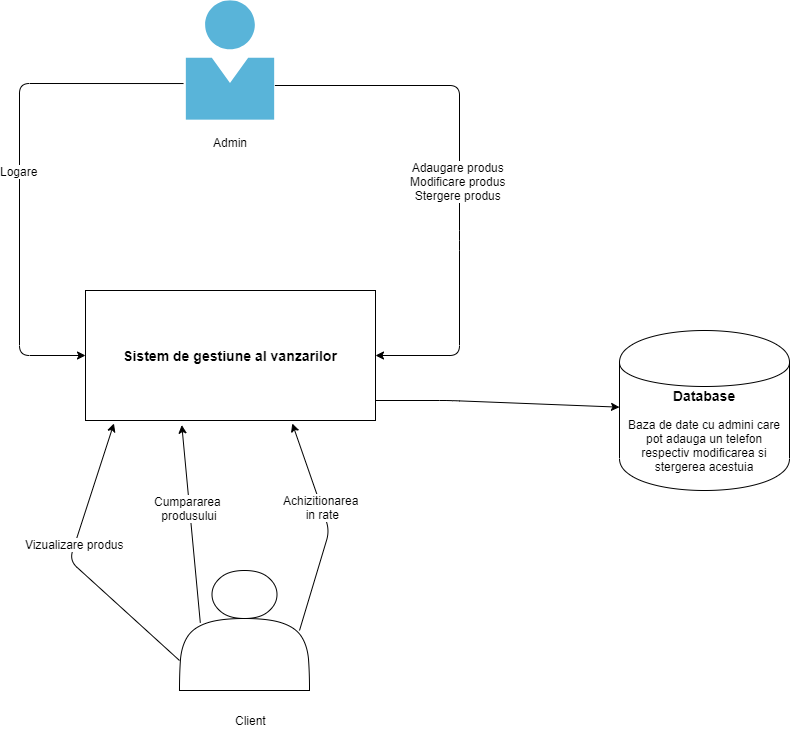

The diagram above was exported from draw.io. Its source (the exported page's mxGraphModel, read from the mxfile embedded in the PNG):
<mxGraphModel dx="1024" dy="534" grid="1" gridSize="10" guides="1" tooltips="1" connect="1" arrows="1" fold="1" page="1" pageScale="1" pageWidth="1100" pageHeight="850" math="0" shadow="0">
  <root>
    <mxCell id="0" />
    <mxCell id="1" parent="0" />
    <mxCell id="E8OVFag-NygA8QngYrSb-1" value="" style="aspect=fixed;html=1;points=[];align=center;image;fontSize=12;image=img/lib/mscae/Person.svg;" vertex="1" parent="1">
      <mxGeometry x="356.6" y="40" width="88.8" height="120" as="geometry" />
    </mxCell>
    <mxCell id="E8OVFag-NygA8QngYrSb-2" value="Admin" style="text;html=1;align=center;verticalAlign=middle;resizable=0;points=[];autosize=1;" vertex="1" parent="1">
      <mxGeometry x="376" y="172" width="50" height="20" as="geometry" />
    </mxCell>
    <mxCell id="E8OVFag-NygA8QngYrSb-3" value="" style="endArrow=classic;html=1;exitX=-0.029;exitY=0.692;exitDx=0;exitDy=0;exitPerimeter=0;" edge="1" parent="1" source="E8OVFag-NygA8QngYrSb-1" target="E8OVFag-NygA8QngYrSb-5">
      <mxGeometry width="50" height="50" relative="1" as="geometry">
        <mxPoint x="306.6" y="125" as="sourcePoint" />
        <mxPoint x="190" y="390" as="targetPoint" />
        <Array as="points">
          <mxPoint x="190" y="123" />
          <mxPoint x="190" y="395" />
        </Array>
      </mxGeometry>
    </mxCell>
    <mxCell id="E8OVFag-NygA8QngYrSb-16" value="Logare" style="text;html=1;align=center;verticalAlign=middle;resizable=0;points=[];labelBackgroundColor=#ffffff;" vertex="1" connectable="0" parent="E8OVFag-NygA8QngYrSb-3">
      <mxGeometry x="-0.3465" y="88" relative="1" as="geometry">
        <mxPoint x="-89" y="88" as="offset" />
      </mxGeometry>
    </mxCell>
    <mxCell id="E8OVFag-NygA8QngYrSb-4" value="" style="endArrow=classic;html=1;entryX=1;entryY=0.5;entryDx=0;entryDy=0;" edge="1" parent="1" target="E8OVFag-NygA8QngYrSb-5">
      <mxGeometry width="50" height="50" relative="1" as="geometry">
        <mxPoint x="445.4" y="125" as="sourcePoint" />
        <mxPoint x="495.4" y="75" as="targetPoint" />
        <Array as="points">
          <mxPoint x="630" y="125" />
          <mxPoint x="630" y="280" />
          <mxPoint x="630" y="395" />
        </Array>
      </mxGeometry>
    </mxCell>
    <mxCell id="E8OVFag-NygA8QngYrSb-17" value="Adaugare produs&lt;br&gt;Modificare produs&lt;br&gt;Stergere produs" style="text;html=1;align=center;verticalAlign=middle;resizable=0;points=[];labelBackgroundColor=#ffffff;" vertex="1" connectable="0" parent="E8OVFag-NygA8QngYrSb-4">
      <mxGeometry x="0.0405" y="-2" relative="1" as="geometry">
        <mxPoint as="offset" />
      </mxGeometry>
    </mxCell>
    <mxCell id="E8OVFag-NygA8QngYrSb-5" value="&lt;h3&gt;Sistem de gestiune al vanzarilor&lt;/h3&gt;" style="rounded=0;whiteSpace=wrap;html=1;" vertex="1" parent="1">
      <mxGeometry x="256" y="330" width="290" height="130" as="geometry" />
    </mxCell>
    <mxCell id="E8OVFag-NygA8QngYrSb-6" value="" style="shape=actor;whiteSpace=wrap;html=1;" vertex="1" parent="1">
      <mxGeometry x="350" y="610" width="130" height="120" as="geometry" />
    </mxCell>
    <mxCell id="E8OVFag-NygA8QngYrSb-7" value="Client" style="text;html=1;align=center;verticalAlign=middle;resizable=0;points=[];autosize=1;" vertex="1" parent="1">
      <mxGeometry x="396.6" y="750" width="50" height="20" as="geometry" />
    </mxCell>
    <mxCell id="E8OVFag-NygA8QngYrSb-8" value="" style="endArrow=classic;html=1;entryX=0.098;entryY=1.023;entryDx=0;entryDy=0;entryPerimeter=0;exitX=0;exitY=0.75;exitDx=0;exitDy=0;" edge="1" parent="1" source="E8OVFag-NygA8QngYrSb-6" target="E8OVFag-NygA8QngYrSb-5">
      <mxGeometry width="50" height="50" relative="1" as="geometry">
        <mxPoint x="310" y="700" as="sourcePoint" />
        <mxPoint x="306" y="610" as="targetPoint" />
        <Array as="points">
          <mxPoint x="240" y="600" />
        </Array>
      </mxGeometry>
    </mxCell>
    <mxCell id="E8OVFag-NygA8QngYrSb-9" value="Vizualizare produs" style="text;html=1;align=center;verticalAlign=middle;resizable=0;points=[];labelBackgroundColor=#ffffff;" vertex="1" connectable="0" parent="E8OVFag-NygA8QngYrSb-8">
      <mxGeometry x="0.1367" relative="1" as="geometry">
        <mxPoint as="offset" />
      </mxGeometry>
    </mxCell>
    <mxCell id="E8OVFag-NygA8QngYrSb-10" value="" style="endArrow=classic;html=1;exitX=0.16;exitY=0.435;exitDx=0;exitDy=0;exitPerimeter=0;entryX=0.332;entryY=1.035;entryDx=0;entryDy=0;entryPerimeter=0;" edge="1" parent="1" source="E8OVFag-NygA8QngYrSb-6" target="E8OVFag-NygA8QngYrSb-5">
      <mxGeometry width="50" height="50" relative="1" as="geometry">
        <mxPoint x="326" y="530" as="sourcePoint" />
        <mxPoint x="376" y="470" as="targetPoint" />
      </mxGeometry>
    </mxCell>
    <mxCell id="E8OVFag-NygA8QngYrSb-11" value="Cumpararea &lt;br&gt;produsului" style="text;html=1;align=center;verticalAlign=middle;resizable=0;points=[];labelBackgroundColor=#ffffff;" vertex="1" connectable="0" parent="E8OVFag-NygA8QngYrSb-10">
      <mxGeometry x="0.1602" y="1" relative="1" as="geometry">
        <mxPoint as="offset" />
      </mxGeometry>
    </mxCell>
    <mxCell id="E8OVFag-NygA8QngYrSb-12" value="" style="endArrow=classic;html=1;entryX=0.713;entryY=1.023;entryDx=0;entryDy=0;entryPerimeter=0;" edge="1" parent="1" target="E8OVFag-NygA8QngYrSb-5">
      <mxGeometry width="50" height="50" relative="1" as="geometry">
        <mxPoint x="470" y="670" as="sourcePoint" />
        <mxPoint x="520" y="620" as="targetPoint" />
        <Array as="points">
          <mxPoint x="500" y="570" />
        </Array>
      </mxGeometry>
    </mxCell>
    <mxCell id="E8OVFag-NygA8QngYrSb-13" value="Achizitionarea&lt;br&gt;&amp;nbsp;in rate" style="text;html=1;align=center;verticalAlign=middle;resizable=0;points=[];labelBackgroundColor=#ffffff;" vertex="1" connectable="0" parent="E8OVFag-NygA8QngYrSb-12">
      <mxGeometry x="0.052" y="15" relative="1" as="geometry">
        <mxPoint x="9" y="-18" as="offset" />
      </mxGeometry>
    </mxCell>
    <mxCell id="E8OVFag-NygA8QngYrSb-14" value="" style="endArrow=classic;html=1;" edge="1" parent="1" target="E8OVFag-NygA8QngYrSb-15">
      <mxGeometry width="50" height="50" relative="1" as="geometry">
        <mxPoint x="546" y="440" as="sourcePoint" />
        <mxPoint x="740" y="440" as="targetPoint" />
        <Array as="points">
          <mxPoint x="620" y="440" />
        </Array>
      </mxGeometry>
    </mxCell>
    <mxCell id="E8OVFag-NygA8QngYrSb-15" value="&lt;h3&gt;Database&lt;/h3&gt;&lt;div&gt;Baza de date cu admini care pot adauga un telefon respectiv modificarea si stergerea acestuia&lt;/div&gt;&lt;div&gt;&lt;br&gt;&lt;/div&gt;" style="shape=cylinder;whiteSpace=wrap;html=1;boundedLbl=1;backgroundOutline=1;" vertex="1" parent="1">
      <mxGeometry x="790" y="370" width="170" height="160" as="geometry" />
    </mxCell>
  </root>
</mxGraphModel>